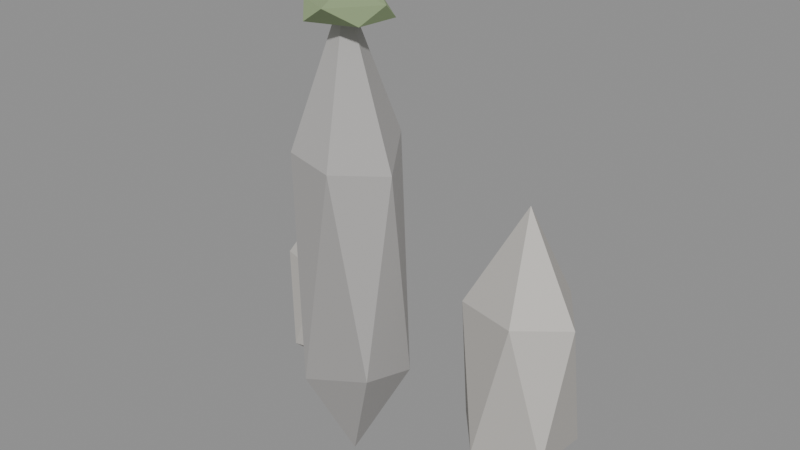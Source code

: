 # Source: rock_3.blend  (saved by Blender 5.2.45; exported with 4.5.12 LTS)
import bpy
from mathutils import Matrix  # noqa: F401  (used for matrix-valued properties, if any)

bpy.ops.wm.read_factory_settings(use_empty=True)
scene = bpy.context.scene
scene.name = 'Scene'

# ---- materials (node trees are filled in below, after node groups)
mat_cloth = bpy.data.materials.new('cloth')
mat_cloth.use_backface_culling = True

# ---- material node trees
mat_cloth.use_nodes = True; mat_cloth.node_tree.nodes.clear()
_N = mat_cloth.node_tree.nodes; _L = mat_cloth.node_tree.links
n0 = _N.new('ShaderNodeBsdfPrincipled'); n0.name = 'Principled BSDF'; n0.location = (-200, 100)
n0.inputs[2].default_value = 0.8
n0.inputs[10].default_value = 0.005
n1 = _N.new('ShaderNodeOutputMaterial'); n1.name = 'Material Output'; n1.location = (200, 100)
n2 = _N.new('ShaderNodeVertexColor'); n2.name = 'Color Attribute'; n2.location = (0, 0)
n2.layer_name = 'Col'
_L.new(n0.outputs[0], n1.inputs[0])
_L.new(n2.outputs[0], n0.inputs[0])
n1.is_active_output = True

# ---- meshes
me_rock_3 = bpy.data.meshes.new('rock_3')
me_rock_3.from_pydata([(0.0, 0.0, 0.0), (0.1464, -0.09455, 0.3941), (-0.06161, -0.1686, 0.3572), (0.1464, -0.09455, 0.3941), (0.0, 0.0, 0.0), (0.1644, 0.1062, 0.3496), (0.0, 0.0, 0.0), (-0.06161, -0.1686, 0.3572), (-0.2196, 0.0, 0.3169), (0.0, 0.0, 0.0), (-0.2196, 0.0, 0.3169), (-0.06622, 0.1812, 0.3274), (0.0, 0.0, 0.0), (-0.06622, 0.1812, 0.3274), (0.1644, 0.1062, 0.3496), (0.1464, -0.09455, 0.3941), (0.1644, 0.1062, 0.3496), (0.1773, 0.0, 1.111), (-0.06161, -0.1686, 0.3572), (0.1464, -0.09455, 0.3941), (0.05908, -0.1616, 1.138), (-0.2196, 0.0, 0.3169), (-0.06161, -0.1686, 0.3572), (-0.1528, -0.09866, 1.134), (-0.06622, 0.1812, 0.3274), (-0.2196, 0.0, 0.3169), (-0.1751, 0.1131, 1.189), (0.1644, 0.1062, 0.3496), (-0.06622, 0.1812, 0.3274), (0.0652, 0.1784, 1.178), (0.1464, -0.09455, 0.3941), (0.1773, 0.0, 1.111), (0.05908, -0.1616, 1.138), (-0.06161, -0.1686, 0.3572), (0.05908, -0.1616, 1.138), (-0.1528, -0.09866, 1.134), (-0.2196, 0.0, 0.3169), (-0.1528, -0.09866, 1.134), (-0.1751, 0.1131, 1.189), (-0.06622, 0.1812, 0.3274), (-0.1751, 0.1131, 1.189), (0.0652, 0.1784, 1.178), (0.1644, 0.1062, 0.3496), (0.0652, 0.1784, 1.178), (0.1773, 0.0, 1.111), (0.05908, -0.1616, 1.138), (0.1773, 0.0, 1.111), (0.0, 0.0, 1.667), (-0.1528, -0.09866, 1.134), (0.05908, -0.1616, 1.138), (0.0, 0.0, 1.667), (-0.1751, 0.1131, 1.189), (-0.1528, -0.09866, 1.134), (0.0, 0.0, 1.667), (0.0652, 0.1784, 1.178), (-0.1751, 0.1131, 1.189), (0.0, 0.0, 1.667), (0.1773, 0.0, 1.111), (0.0652, 0.1784, 1.178), (0.0, 0.0, 1.667), (0.55, 0.2, 0.0), (0.7096, 0.09694, 0.2209), (0.4861, 0.0252, 0.2093), (0.7096, 0.09694, 0.2209), (0.55, 0.2, 0.0), (0.7166, 0.3076, 0.2103), (0.55, 0.2, 0.0), (0.4861, 0.0252, 0.2093), (0.3376, 0.2, 0.2023), (0.55, 0.2, 0.0), (0.3376, 0.2, 0.2023), (0.481, 0.3888, 0.1891), (0.55, 0.2, 0.0), (0.481, 0.3888, 0.1891), (0.7166, 0.3076, 0.2103), (0.7096, 0.09694, 0.2209), (0.7166, 0.3076, 0.2103), (0.7346, 0.2, 0.6877), (0.4861, 0.0252, 0.2093), (0.7096, 0.09694, 0.2209), (0.6192, 0.01065, 0.7358), (0.3376, 0.2, 0.2023), (0.4861, 0.0252, 0.2093), (0.3852, 0.09356, 0.711), (0.481, 0.3888, 0.1891), (0.3376, 0.2, 0.2023), (0.3886, 0.3042, 0.7058), (0.7166, 0.3076, 0.2103), (0.481, 0.3888, 0.1891), (0.6121, 0.3699, 0.7077), (0.7096, 0.09694, 0.2209), (0.7346, 0.2, 0.6877), (0.6192, 0.01065, 0.7358), (0.4861, 0.0252, 0.2093), (0.6192, 0.01065, 0.7358), (0.3852, 0.09356, 0.711), (0.3376, 0.2, 0.2023), (0.3852, 0.09356, 0.711), (0.3886, 0.3042, 0.7058), (0.481, 0.3888, 0.1891), (0.3886, 0.3042, 0.7058), (0.6121, 0.3699, 0.7077), (0.7166, 0.3076, 0.2103), (0.6121, 0.3699, 0.7077), (0.7346, 0.2, 0.6877), (0.6192, 0.01065, 0.7358), (0.7346, 0.2, 0.6877), (0.55, 0.2, 1.056), (0.3852, 0.09356, 0.711), (0.6192, 0.01065, 0.7358), (0.55, 0.2, 1.056), (0.3886, 0.3042, 0.7058), (0.3852, 0.09356, 0.711), (0.55, 0.2, 1.056), (0.6121, 0.3699, 0.7077), (0.3886, 0.3042, 0.7058), (0.55, 0.2, 1.056), (0.7346, 0.2, 0.6877), (0.6121, 0.3699, 0.7077), (0.55, 0.2, 1.056), (-0.4, 0.35, 0.0), (-0.2308, 0.2408, 0.1501), (-0.4623, 0.1795, 0.1567), (-0.2308, 0.2408, 0.1501), (-0.4, 0.35, 0.0), (-0.2549, 0.4437, 0.1765), (-0.4, 0.35, 0.0), (-0.4623, 0.1795, 0.1567), (-0.6196, 0.35, 0.1408), (-0.4, 0.35, 0.0), (-0.6196, 0.35, 0.1408), (-0.4666, 0.5321, 0.1445), (-0.4, 0.35, 0.0), (-0.4666, 0.5321, 0.1445), (-0.2549, 0.4437, 0.1765), (-0.2308, 0.2408, 0.1501), (-0.2549, 0.4437, 0.1765), (-0.1906, 0.35, 0.5222), (-0.4623, 0.1795, 0.1567), (-0.2308, 0.2408, 0.1501), (-0.3414, 0.1897, 0.5046), (-0.6196, 0.35, 0.1408), (-0.4623, 0.1795, 0.1567), (-0.5482, 0.2543, 0.4988), (-0.4666, 0.5321, 0.1445), (-0.6196, 0.35, 0.1408), (-0.5495, 0.4465, 0.5003), (-0.2549, 0.4437, 0.1765), (-0.4666, 0.5321, 0.1445), (-0.338, 0.5197, 0.5145), (-0.2308, 0.2408, 0.1501), (-0.1906, 0.35, 0.5222), (-0.3414, 0.1897, 0.5046), (-0.4623, 0.1795, 0.1567), (-0.3414, 0.1897, 0.5046), (-0.5482, 0.2543, 0.4988), (-0.6196, 0.35, 0.1408), (-0.5482, 0.2543, 0.4988), (-0.5495, 0.4465, 0.5003), (-0.4666, 0.5321, 0.1445), (-0.5495, 0.4465, 0.5003), (-0.338, 0.5197, 0.5145), (-0.2549, 0.4437, 0.1765), (-0.338, 0.5197, 0.5145), (-0.1906, 0.35, 0.5222), (-0.3414, 0.1897, 0.5046), (-0.1906, 0.35, 0.5222), (-0.4, 0.35, 0.7679), (-0.5482, 0.2543, 0.4988), (-0.3414, 0.1897, 0.5046), (-0.4, 0.35, 0.7679), (-0.5495, 0.4465, 0.5003), (-0.5482, 0.2543, 0.4988), (-0.4, 0.35, 0.7679), (-0.338, 0.5197, 0.5145), (-0.5495, 0.4465, 0.5003), (-0.4, 0.35, 0.7679), (-0.1906, 0.35, 0.5222), (-0.338, 0.5197, 0.5145), (-0.4, 0.35, 0.7679), (0.0, 0.0, 1.55), (0.1185, -0.07252, 1.582), (-0.04855, -0.1258, 1.58), (0.1185, -0.07252, 1.582), (0.0, 0.0, 1.55), (0.1289, 0.07887, 1.579), (0.0, 0.0, 1.55), (-0.04855, -0.1258, 1.58), (-0.1355, 0.0, 1.584), (0.0, 0.0, 1.55), (-0.1355, 0.0, 1.584), (-0.06307, 0.1635, 1.571), (0.0, 0.0, 1.55), (-0.06307, 0.1635, 1.571), (0.1289, 0.07887, 1.579), (0.1185, -0.07252, 1.582), (0.1289, 0.07887, 1.579), (0.1595, 0.0, 1.638), (-0.04855, -0.1258, 1.58), (0.1185, -0.07252, 1.582), (0.06451, -0.1672, 1.647), (-0.1355, 0.0, 1.584), (-0.04855, -0.1258, 1.58), (-0.1036, -0.06341, 1.632), (-0.06307, 0.1635, 1.571), (-0.1355, 0.0, 1.584), (-0.1094, 0.06695, 1.634), (0.1289, 0.07887, 1.579), (-0.06307, 0.1635, 1.571), (0.04144, 0.1074, 1.634), (0.1185, -0.07252, 1.582), (0.1595, 0.0, 1.638), (0.06451, -0.1672, 1.647), (-0.04855, -0.1258, 1.58), (0.06451, -0.1672, 1.647), (-0.1036, -0.06341, 1.632), (-0.1355, 0.0, 1.584), (-0.1036, -0.06341, 1.632), (-0.1094, 0.06695, 1.634), (-0.06307, 0.1635, 1.571), (-0.1094, 0.06695, 1.634), (0.04144, 0.1074, 1.634), (0.1289, 0.07887, 1.579), (0.04144, 0.1074, 1.634), (0.1595, 0.0, 1.638), (0.06451, -0.1672, 1.647), (0.1595, 0.0, 1.638), (0.0, 0.0, 1.674), (-0.1036, -0.06341, 1.632), (0.06451, -0.1672, 1.647), (0.0, 0.0, 1.674), (-0.1094, 0.06695, 1.634), (-0.1036, -0.06341, 1.632), (0.0, 0.0, 1.674), (0.04144, 0.1074, 1.634), (-0.1094, 0.06695, 1.634), (0.0, 0.0, 1.674), (0.1595, 0.0, 1.638), (0.04144, 0.1074, 1.634), (0.0, 0.0, 1.674)], [], [(0, 1, 2), (3, 4, 5), (6, 7, 8), (9, 10, 11), (12, 13, 14), (15, 16, 17), (18, 19, 20), (21, 22, 23), (24, 25, 26), (27, 28, 29), (30, 31, 32), (33, 34, 35), (36, 37, 38), (39, 40, 41), (42, 43, 44), (45, 46, 47), (48, 49, 50), (51, 52, 53), (54, 55, 56), (57, 58, 59), (60, 61, 62), (63, 64, 65), (66, 67, 68), (69, 70, 71), (72, 73, 74), (75, 76, 77), (78, 79, 80), (81, 82, 83), (84, 85, 86), (87, 88, 89), (90, 91, 92), (93, 94, 95), (96, 97, 98), (99, 100, 101), (102, 103, 104), (105, 106, 107), (108, 109, 110), (111, 112, 113), (114, 115, 116), (117, 118, 119), (120, 121, 122), (123, 124, 125), (126, 127, 128), (129, 130, 131), (132, 133, 134), (135, 136, 137), (138, 139, 140), (141, 142, 143), (144, 145, 146), (147, 148, 149), (150, 151, 152), (153, 154, 155), (156, 157, 158), (159, 160, 161), (162, 163, 164), (165, 166, 167), (168, 169, 170), (171, 172, 173), (174, 175, 176), (177, 178, 179), (180, 181, 182), (183, 184, 185), (186, 187, 188), (189, 190, 191), (192, 193, 194), (195, 196, 197), (198, 199, 200), (201, 202, 203), (204, 205, 206), (207, 208, 209), (210, 211, 212), (213, 214, 215), (216, 217, 218), (219, 220, 221), (222, 223, 224), (225, 226, 227), (228, 229, 230), (231, 232, 233), (234, 235, 236), (237, 238, 239)])
_ca = me_rock_3.color_attributes.new('Col', 'FLOAT_COLOR', 'POINT')
_ca.data.foreach_set('color', [0.3711, 0.3621, 0.353, 0.5, 0.3711, 0.3621, 0.353, 0.6642, 0.3711, 0.3621, 0.353, 0.6488, 0.3522, 0.3436, 0.3351, 0.6642, 0.3522, 0.3436, 0.3351, 0.5, 0.3522, 0.3436, 0.3351, 0.6457, 0.3912, 0.3816, 0.3721, 0.5, 0.3912, 0.3816, 0.3721, 0.6488, 0.3912, 0.3816, 0.3721, 0.632, 0.3796, 0.3703, 0.3611, 0.5, 0.3796, 0.3703, 0.3611, 0.632, 0.3796, 0.3703, 0.3611, 0.6364, 0.3867, 0.3773, 0.3679, 0.5, 0.3867, 0.3773, 0.3679, 0.6364, 0.3867, 0.3773, 0.3679, 0.6457, 0.3986, 0.3889, 0.3792, 0.6642, 0.3986, 0.3889, 0.3792, 0.6457, 0.3986, 0.3889, 0.3792, 0.9627, 0.3506, 0.342, 0.3335, 0.6488, 0.3506, 0.342, 0.3335, 0.6642, 0.3506, 0.342, 0.3335, 0.9743, 0.3368, 0.3285, 0.3203, 0.632, 0.3368, 0.3285, 0.3203, 0.6488, 0.3368, 0.3285, 0.3203, 0.9724, 0.4157, 0.4056, 0.3955, 0.6364, 0.4157, 0.4056, 0.3955, 0.632, 0.4157, 0.4056, 0.3955, 0.9954, 0.4137, 0.4036, 0.3935, 0.6457, 0.4137, 0.4036, 0.3935, 0.6364, 0.4137, 0.4036, 0.3935, 0.9908, 0.4252, 0.4148, 0.4044, 0.6642, 0.4252, 0.4148, 0.4044, 0.9627, 0.4252, 0.4148, 0.4044, 0.9743, 0.4124, 0.4024, 0.3923, 0.6488, 0.4124, 0.4024, 0.3923, 0.9743, 0.4124, 0.4024, 0.3923, 0.9724, 0.4758, 0.4642, 0.4526, 0.632, 0.4758, 0.4642, 0.4526, 0.9724, 0.4758, 0.4642, 0.4526, 0.9954, 0.4313, 0.4207, 0.4102, 0.6364, 0.4313, 0.4207, 0.4102, 0.9954, 0.4313, 0.4207, 0.4102, 0.9908, 0.4629, 0.4516, 0.4403, 0.6457, 0.4629, 0.4516, 0.4403, 0.9908, 0.4629, 0.4516, 0.4403, 0.9627, 0.4372, 0.4266, 0.4159, 0.9743, 0.4372, 0.4266, 0.4159, 0.9627, 0.4372, 0.4266, 0.4159, 1.0, 0.4897, 0.4778, 0.4658, 0.9724, 0.4897, 0.4778, 0.4658, 0.9743, 0.4897, 0.4778, 0.4658, 1.0, 0.469, 0.4575, 0.4461, 0.9954, 0.469, 0.4575, 0.4461, 0.9724, 0.469, 0.4575, 0.4461, 1.0, 0.4584, 0.4472, 0.436, 0.9908, 0.4584, 0.4472, 0.436, 0.9954, 0.4584, 0.4472, 0.436, 1.0, 0.4432, 0.4324, 0.4215, 0.9627, 0.4432, 0.4324, 0.4215, 0.9908, 0.4432, 0.4324, 0.4215, 1.0, 0.4463, 0.4284, 0.4016, 0.5, 0.4463, 0.4284, 0.4016, 0.592, 0.4463, 0.4284, 0.4016, 0.5872, 0.4472, 0.4293, 0.4025, 0.592, 0.4472, 0.4293, 0.4025, 0.5, 0.4472, 0.4293, 0.4025, 0.5876, 0.4254, 0.4084, 0.3829, 0.5, 0.4254, 0.4084, 0.3829, 0.5872, 0.4254, 0.4084, 0.3829, 0.5843, 0.4656, 0.447, 0.419, 0.5, 0.4656, 0.447, 0.419, 0.5843, 0.4656, 0.447, 0.419, 0.5788, 0.4819, 0.4626, 0.4337, 0.5, 0.4819, 0.4626, 0.4337, 0.5788, 0.4819, 0.4626, 0.4337, 0.5876, 0.4357, 0.4182, 0.3921, 0.592, 0.4357, 0.4182, 0.3921, 0.5876, 0.4357, 0.4182, 0.3921, 0.7865, 0.5185, 0.4977, 0.4666, 0.5872, 0.5185, 0.4977, 0.4666, 0.592, 0.5185, 0.4977, 0.4666, 0.8066, 0.4172, 0.4005, 0.3755, 0.5843, 0.4172, 0.4005, 0.3755, 0.5872, 0.4172, 0.4005, 0.3755, 0.7962, 0.4421, 0.4244, 0.3979, 0.5788, 0.4421, 0.4244, 0.3979, 0.5843, 0.4421, 0.4244, 0.3979, 0.7941, 0.4653, 0.4467, 0.4188, 0.5876, 0.4653, 0.4467, 0.4188, 0.5788, 0.4653, 0.4467, 0.4188, 0.7949, 0.5857, 0.5623, 0.5272, 0.592, 0.5857, 0.5623, 0.5272, 0.7865, 0.5857, 0.5623, 0.5272, 0.8066, 0.496, 0.4761, 0.4464, 0.5872, 0.496, 0.4761, 0.4464, 0.8066, 0.496, 0.4761, 0.4464, 0.7962, 0.582, 0.5587, 0.5238, 0.5843, 0.582, 0.5587, 0.5238, 0.7962, 0.582, 0.5587, 0.5238, 0.7941, 0.4838, 0.4645, 0.4354, 0.5788, 0.4838, 0.4645, 0.4354, 0.7941, 0.4838, 0.4645, 0.4354, 0.7949, 0.5354, 0.514, 0.4819, 0.5876, 0.5354, 0.514, 0.4819, 0.7949, 0.5354, 0.514, 0.4819, 0.7865, 0.6064, 0.5822, 0.5458, 0.8066, 0.6064, 0.5822, 0.5458, 0.7865, 0.6064, 0.5822, 0.5458, 0.9398, 0.538, 0.5165, 0.4842, 0.7962, 0.538, 0.5165, 0.4842, 0.8066, 0.538, 0.5165, 0.4842, 0.9398, 0.6335, 0.6081, 0.5701, 0.7941, 0.6335, 0.6081, 0.5701, 0.7962, 0.6335, 0.6081, 0.5701, 0.9398, 0.5964, 0.5725, 0.5368, 0.7949, 0.5964, 0.5725, 0.5368, 0.7941, 0.5964, 0.5725, 0.5368, 0.9398, 0.5117, 0.4913, 0.4606, 0.7865, 0.5117, 0.4913, 0.4606, 0.7949, 0.5117, 0.4913, 0.4606, 0.9398, 0.4019, 0.3858, 0.3617, 0.5, 0.4019, 0.3858, 0.3617, 0.5626, 0.4019, 0.3858, 0.3617, 0.5653, 0.4144, 0.3979, 0.373, 0.5626, 0.4144, 0.3979, 0.373, 0.5, 0.4144, 0.3979, 0.373, 0.5736, 0.4808, 0.4616, 0.4327, 0.5, 0.4808, 0.4616, 0.4327, 0.5653, 0.4808, 0.4616, 0.4327, 0.5587, 0.4275, 0.4104, 0.3847, 0.5, 0.4275, 0.4104, 0.3847, 0.5587, 0.4275, 0.4104, 0.3847, 0.5602, 0.4789, 0.4598, 0.431, 0.5, 0.4789, 0.4598, 0.431, 0.5602, 0.4789, 0.4598, 0.431, 0.5736, 0.4785, 0.4594, 0.4307, 0.5626, 0.4785, 0.4594, 0.4307, 0.5736, 0.4785, 0.4594, 0.4307, 0.7176, 0.4727, 0.4538, 0.4255, 0.5653, 0.4727, 0.4538, 0.4255, 0.5626, 0.4727, 0.4538, 0.4255, 0.7102, 0.5166, 0.4959, 0.4649, 0.5587, 0.5166, 0.4959, 0.4649, 0.5653, 0.5166, 0.4959, 0.4649, 0.7078, 0.425, 0.408, 0.3825, 0.5602, 0.425, 0.408, 0.3825, 0.5587, 0.425, 0.408, 0.3825, 0.7084, 0.4955, 0.4757, 0.4459, 0.5736, 0.4955, 0.4757, 0.4459, 0.5602, 0.4955, 0.4757, 0.4459, 0.7144, 0.5126, 0.4921, 0.4613, 0.5626, 0.5126, 0.4921, 0.4613, 0.7176, 0.5126, 0.4921, 0.4613, 0.7102, 0.5242, 0.5032, 0.4717, 0.5653, 0.5242, 0.5032, 0.4717, 0.7102, 0.5242, 0.5032, 0.4717, 0.7078, 0.5237, 0.5028, 0.4714, 0.5587, 0.5237, 0.5028, 0.4714, 0.7078, 0.5237, 0.5028, 0.4714, 0.7084, 0.5825, 0.5592, 0.5242, 0.5602, 0.5825, 0.5592, 0.5242, 0.7084, 0.5825, 0.5592, 0.5242, 0.7144, 0.5167, 0.4961, 0.4651, 0.5736, 0.5167, 0.4961, 0.4651, 0.7144, 0.5167, 0.4961, 0.4651, 0.7176, 0.5679, 0.5451, 0.5111, 0.7102, 0.5679, 0.5451, 0.5111, 0.7176, 0.5679, 0.5451, 0.5111, 0.82, 0.5295, 0.5084, 0.4766, 0.7078, 0.5295, 0.5084, 0.4766, 0.7102, 0.5295, 0.5084, 0.4766, 0.82, 0.5081, 0.4878, 0.4573, 0.7084, 0.5081, 0.4878, 0.4573, 0.7078, 0.5081, 0.4878, 0.4573, 0.82, 0.5656, 0.543, 0.5091, 0.7144, 0.5656, 0.543, 0.5091, 0.7084, 0.5656, 0.543, 0.5091, 0.82, 0.6008, 0.5768, 0.5407, 0.7176, 0.6008, 0.5768, 0.5407, 0.7144, 0.6008, 0.5768, 0.5407, 0.82, 0.2793, 0.3665, 0.192, 1.0, 0.2793, 0.3665, 0.192, 1.0, 0.2793, 0.3665, 0.192, 1.0, 0.2938, 0.3856, 0.202, 1.0, 0.2938, 0.3856, 0.202, 1.0, 0.2938, 0.3856, 0.202, 1.0, 0.3196, 0.4194, 0.2197, 1.0, 0.3196, 0.4194, 0.2197, 1.0, 0.3196, 0.4194, 0.2197, 1.0, 0.2942, 0.3862, 0.2023, 1.0, 0.2942, 0.3862, 0.2023, 1.0, 0.2942, 0.3862, 0.2023, 1.0, 0.307, 0.403, 0.2111, 1.0, 0.307, 0.403, 0.2111, 1.0, 0.307, 0.403, 0.2111, 1.0, 0.3253, 0.427, 0.2237, 1.0, 0.3253, 0.427, 0.2237, 1.0, 0.3253, 0.427, 0.2237, 1.0, 0.2825, 0.3708, 0.1942, 1.0, 0.2825, 0.3708, 0.1942, 1.0, 0.2825, 0.3708, 0.1942, 1.0, 0.3301, 0.4332, 0.2269, 1.0, 0.3301, 0.4332, 0.2269, 1.0, 0.3301, 0.4332, 0.2269, 1.0, 0.3412, 0.4478, 0.2346, 1.0, 0.3412, 0.4478, 0.2346, 1.0, 0.3412, 0.4478, 0.2346, 1.0, 0.2829, 0.3714, 0.1945, 1.0, 0.2829, 0.3714, 0.1945, 1.0, 0.2829, 0.3714, 0.1945, 1.0, 0.2927, 0.3841, 0.2012, 1.0, 0.2927, 0.3841, 0.2012, 1.0, 0.2927, 0.3841, 0.2012, 1.0, 0.3554, 0.4665, 0.2443, 1.0, 0.3554, 0.4665, 0.2443, 1.0, 0.3554, 0.4665, 0.2443, 1.0, 0.3265, 0.4285, 0.2244, 1.0, 0.3265, 0.4285, 0.2244, 1.0, 0.3265, 0.4285, 0.2244, 1.0, 0.3172, 0.4163, 0.2181, 1.0, 0.3172, 0.4163, 0.2181, 1.0, 0.3172, 0.4163, 0.2181, 1.0, 0.3329, 0.4369, 0.2288, 1.0, 0.3329, 0.4369, 0.2288, 1.0, 0.3329, 0.4369, 0.2288, 1.0, 0.3033, 0.398, 0.2085, 1.0, 0.3033, 0.398, 0.2085, 1.0, 0.3033, 0.398, 0.2085, 1.0, 0.3042, 0.3993, 0.2092, 1.0, 0.3042, 0.3993, 0.2092, 1.0, 0.3042, 0.3993, 0.2092, 1.0, 0.3818, 0.5011, 0.2625, 1.0, 0.3818, 0.5011, 0.2625, 1.0, 0.3818, 0.5011, 0.2625, 1.0, 0.3264, 0.4285, 0.2244, 1.0, 0.3264, 0.4285, 0.2244, 1.0, 0.3264, 0.4285, 0.2244, 1.0, 0.3568, 0.4682, 0.2453, 1.0, 0.3568, 0.4682, 0.2453, 1.0, 0.3568, 0.4682, 0.2453, 1.0])
me_rock_3.materials.append(mat_cloth)
me_rock_3.update()
arm_rock_3 = bpy.data.armatures.new('rock_3')  # bones are not reproduced

# ---- objects
ob_rock_3 = bpy.data.objects.new('rock_3', arm_rock_3)
ob_rock_3_001 = bpy.data.objects.new('rock_3.001', me_rock_3)

# ---- transforms, parenting, visibility, modifiers, constraints
ob_rock_3.location = (0.0, 0.0, 0.0)
ob_rock_3_001.parent = ob_rock_3
ob_rock_3_001.location = (0.0, 0.0, 0.0)
_vg = ob_rock_3_001.vertex_groups.new(name='root')
_vg.add([0, 1, 2, 3, 4, 5, 6, 7, 8, 9, 10, 11, 12, 13, 14, 15, 16, 17, 18, 19, 20, 21, 22, 23, 24, 25, 26, 27, 28, 29, 30, 31, 32, 33, 34, 35, 36, 37, 38, 39, 40, 41, 42, 43, 44, 45, 46, 47, 48, 49, 50, 51, 52, 53, 54, 55, 56, 57, 58, 59, 60, 61, 62, 63, 64, 65, 66, 67, 68, 69, 70, 71, 72, 73, 74, 75, 76, 77, 78, 79, 80, 81, 82, 83, 84, 85, 86, 87, 88, 89, 90, 91, 92, 93, 94, 95, 96, 97, 98, 99, 100, 101, 102, 103, 104, 105, 106, 107, 108, 109, 110, 111, 112, 113, 114, 115, 116, 117, 118, 119, 120, 121, 122, 123, 124, 125, 126, 127, 128, 129, 130, 131, 132, 133, 134, 135, 136, 137, 138, 139, 140, 141, 142, 143, 144, 145, 146, 147, 148, 149, 150, 151, 152, 153, 154, 155, 156, 157, 158, 159, 160, 161, 162, 163, 164, 165, 166, 167, 168, 169, 170, 171, 172, 173, 174, 175, 176, 177, 178, 179, 180, 181, 182, 183, 184, 185, 186, 187, 188, 189, 190, 191, 192, 193, 194, 195, 196, 197, 198, 199, 200, 201, 202, 203, 204, 205, 206, 207, 208, 209, 210, 211, 212, 213, 214, 215, 216, 217, 218, 219, 220, 221, 222, 223, 224, 225, 226, 227, 228, 229, 230, 231, 232, 233, 234, 235, 236, 237, 238, 239], 1.0, 'REPLACE')
_m = ob_rock_3_001.modifiers.new('Armature', 'ARMATURE')
_m.object = ob_rock_3

# ---- collection membership
scene.collection.objects.link(ob_rock_3)
scene.collection.objects.link(ob_rock_3_001)

# ---- scene / render settings (as saved in the file)
scene.frame_start = 1; scene.frame_end = 250; scene.frame_set(1)
scene.render.engine = 'BLENDER_EEVEE_NEXT'
scene.render.fps = 30
scene.render.bake_bias = 0.0
scene.render.bake_samples = 0
scene.render.compositor_device = 'GPU'
scene.eevee.use_volume_custom_range = False
scene.eevee.fast_gi_thickness_near = 0.1
scene.eevee.fast_gi_thickness_far = 0.0
scene.eevee.ray_tracing_options.screen_trace_thickness = 0.1
bpy.context.view_layer.update()

# ---- added for rendering (the .blend has no active camera and no usable light): camera, sun + grey world if the file has none
cam_auto = bpy.data.cameras.new('AutoCamera')
cam_auto.lens = 50.0
cam_auto.sensor_width = 36.0
cam_auto.clip_end = 1000.0
ob_auto_camera = bpy.data.objects.new('AutoCamera', cam_auto)
scene.collection.objects.link(ob_auto_camera)
ob_auto_camera.location = (2.15279, -2.33256, 2.51342)
ob_auto_camera.rotation_euler = (1.09748, -7.21219e-08, 0.694738)
scene.camera = ob_auto_camera
light_auto_sun = bpy.data.lights.new('AutoSun', 'SUN')
light_auto_sun.energy = 3.0
light_auto_sun.angle = 0.0523599
ob_auto_sun = bpy.data.objects.new('AutoSun', light_auto_sun)
scene.collection.objects.link(ob_auto_sun)
ob_auto_sun.rotation_euler = (0.872665, 0.174533, 0.523599)
if scene.world is None:
    world_auto = bpy.data.worlds.new('AutoWorld')
    world_auto.color = (0.3, 0.3, 0.3)
    scene.world = world_auto
bpy.context.view_layer.update()
